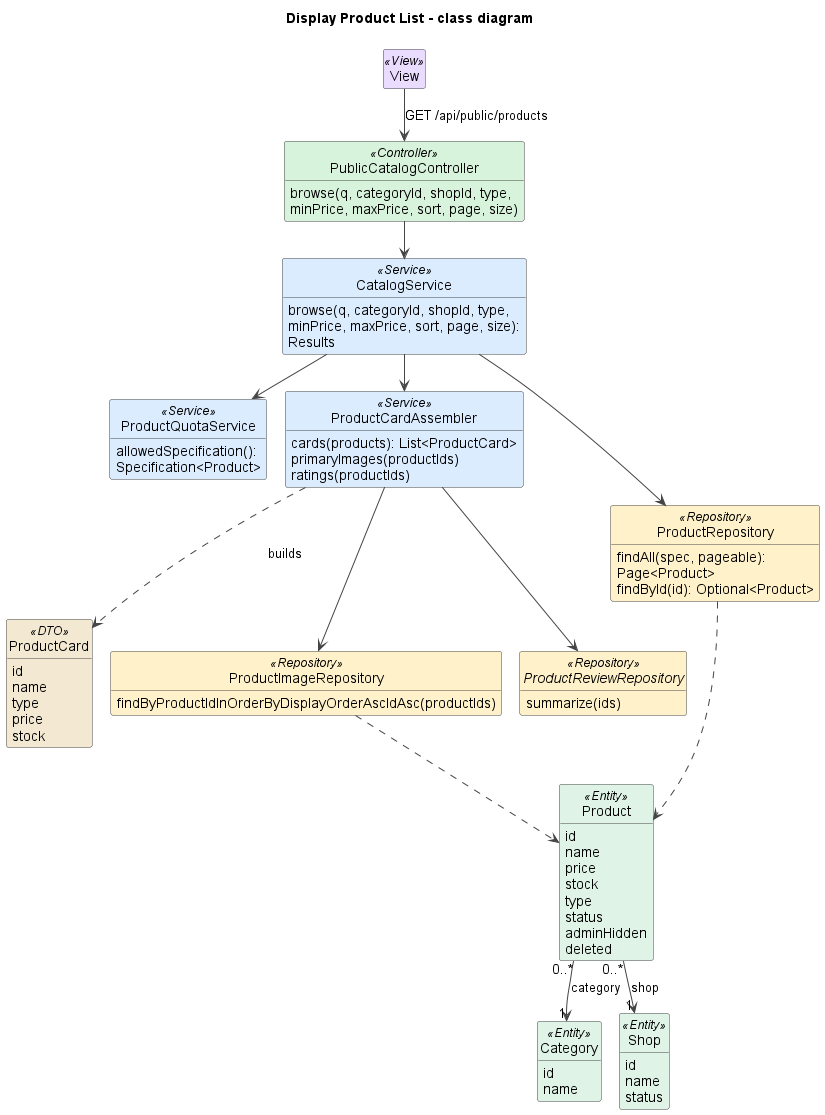

The diagram above was rendered by PlantUML. Its source (embedded in the PNG):
@startuml
!pragma layout smetana
title Display Product List - class diagram
skinparam shadowing false
skinparam defaultFontName Arial
skinparam wrapWidth 240
skinparam ArrowColor #444444
skinparam classAttributeIconSize 0
skinparam nodesep 45
skinparam ranksep 50
skinparam class {
  BackgroundColor #FFFFFF
  BorderColor #444444
  BackgroundColor<<View>> #EADCFF
  BackgroundColor<<Controller>> #D8F3DC
  BackgroundColor<<Service>> #DCECFF
  BackgroundColor<<Repository>> #FFF1C9
  BackgroundColor<<Entity>> #E0F3E7
  BackgroundColor<<DTO>> #F3E9D2
  BackgroundColor<<External>> #FFE0E0
}
hide empty members
hide circle

class View <<View>>
class PublicCatalogController <<Controller>> {
  browse(q, categoryId, shopId, type, minPrice, maxPrice, sort, page, size)
}
class CatalogService <<Service>> {
  browse(q, categoryId, shopId, type, minPrice, maxPrice, sort, page, size): Results
}
class ProductQuotaService <<Service>> {
  allowedSpecification(): Specification<Product>
}
class ProductCardAssembler <<Service>> {
  cards(products): List<ProductCard>
  primaryImages(productIds)
  ratings(productIds)
}
class ProductCard <<DTO>> {
  id
  name
  type
  price
  stock
}
class ProductRepository <<Repository>> {
  findAll(spec, pageable): Page<Product>
  findById(id): Optional<Product>
}
class ProductImageRepository <<Repository>> {
  findByProductIdInOrderByDisplayOrderAscIdAsc(productIds)
}
interface ProductReviewRepository <<Repository>> {
  summarize(ids)
}
class Product <<Entity>> {
  id
  name
  price
  stock
  type
  status
  adminHidden
  deleted
}
class Category <<Entity>> {
  id
  name
}
class Shop <<Entity>> {
  id
  name
  status
}

View --> PublicCatalogController : GET /api/public/products
PublicCatalogController --> CatalogService
CatalogService --> ProductQuotaService
CatalogService --> ProductRepository
CatalogService --> ProductCardAssembler
ProductCardAssembler ..> ProductCard : builds
ProductCardAssembler --> ProductImageRepository
ProductCardAssembler --> ProductReviewRepository
ProductRepository ..> Product
ProductImageRepository ..> Product
Product "0..*" --> "1" Category : category
Product "0..*" --> "1" Shop : shop

@enduml